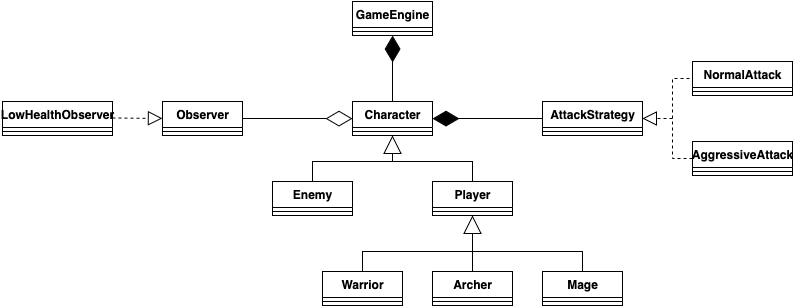

The diagram above was exported from draw.io. Its source (the exported page's mxGraphModel, read from the mxfile embedded in the PNG):
<mxGraphModel dx="1018" dy="698" grid="1" gridSize="10" guides="1" tooltips="1" connect="1" arrows="1" fold="1" page="1" pageScale="1" pageWidth="850" pageHeight="1100" math="0" shadow="0">
  <root>
    <mxCell id="0" />
    <mxCell id="1" parent="0" />
    <mxCell id="IPwQw8q9HVp6xd_4X94O-26" value="GameEngine" style="swimlane;fontStyle=1;align=center;verticalAlign=top;childLayout=stackLayout;horizontal=1;startSize=26;horizontalStack=0;resizeParent=1;resizeParentMax=0;resizeLast=0;collapsible=1;marginBottom=0;whiteSpace=wrap;html=1;" vertex="1" parent="1">
      <mxGeometry x="360" y="240" width="80" height="34" as="geometry" />
    </mxCell>
    <mxCell id="IPwQw8q9HVp6xd_4X94O-28" value="" style="line;strokeWidth=1;fillColor=none;align=left;verticalAlign=middle;spacingTop=-1;spacingLeft=3;spacingRight=3;rotatable=0;labelPosition=right;points=[];portConstraint=eastwest;strokeColor=inherit;" vertex="1" parent="IPwQw8q9HVp6xd_4X94O-26">
      <mxGeometry y="26" width="80" height="8" as="geometry" />
    </mxCell>
    <mxCell id="IPwQw8q9HVp6xd_4X94O-30" value="Character" style="swimlane;fontStyle=1;align=center;verticalAlign=top;childLayout=stackLayout;horizontal=1;startSize=26;horizontalStack=0;resizeParent=1;resizeParentMax=0;resizeLast=0;collapsible=1;marginBottom=0;whiteSpace=wrap;html=1;" vertex="1" parent="1">
      <mxGeometry x="360" y="340" width="80" height="34" as="geometry" />
    </mxCell>
    <mxCell id="IPwQw8q9HVp6xd_4X94O-31" value="" style="line;strokeWidth=1;fillColor=none;align=left;verticalAlign=middle;spacingTop=-1;spacingLeft=3;spacingRight=3;rotatable=0;labelPosition=right;points=[];portConstraint=eastwest;strokeColor=inherit;" vertex="1" parent="IPwQw8q9HVp6xd_4X94O-30">
      <mxGeometry y="26" width="80" height="8" as="geometry" />
    </mxCell>
    <mxCell id="IPwQw8q9HVp6xd_4X94O-32" value="Enemy" style="swimlane;fontStyle=1;align=center;verticalAlign=top;childLayout=stackLayout;horizontal=1;startSize=26;horizontalStack=0;resizeParent=1;resizeParentMax=0;resizeLast=0;collapsible=1;marginBottom=0;whiteSpace=wrap;html=1;" vertex="1" parent="1">
      <mxGeometry x="280" y="420" width="80" height="34" as="geometry" />
    </mxCell>
    <mxCell id="IPwQw8q9HVp6xd_4X94O-33" value="" style="line;strokeWidth=1;fillColor=none;align=left;verticalAlign=middle;spacingTop=-1;spacingLeft=3;spacingRight=3;rotatable=0;labelPosition=right;points=[];portConstraint=eastwest;strokeColor=inherit;" vertex="1" parent="IPwQw8q9HVp6xd_4X94O-32">
      <mxGeometry y="26" width="80" height="8" as="geometry" />
    </mxCell>
    <mxCell id="IPwQw8q9HVp6xd_4X94O-34" value="Player" style="swimlane;fontStyle=1;align=center;verticalAlign=top;childLayout=stackLayout;horizontal=1;startSize=26;horizontalStack=0;resizeParent=1;resizeParentMax=0;resizeLast=0;collapsible=1;marginBottom=0;whiteSpace=wrap;html=1;" vertex="1" parent="1">
      <mxGeometry x="440" y="420" width="80" height="34" as="geometry" />
    </mxCell>
    <mxCell id="IPwQw8q9HVp6xd_4X94O-35" value="" style="line;strokeWidth=1;fillColor=none;align=left;verticalAlign=middle;spacingTop=-1;spacingLeft=3;spacingRight=3;rotatable=0;labelPosition=right;points=[];portConstraint=eastwest;strokeColor=inherit;" vertex="1" parent="IPwQw8q9HVp6xd_4X94O-34">
      <mxGeometry y="26" width="80" height="8" as="geometry" />
    </mxCell>
    <mxCell id="IPwQw8q9HVp6xd_4X94O-37" value="" style="endArrow=none;html=1;rounded=0;entryX=0.5;entryY=0;entryDx=0;entryDy=0;exitX=0.5;exitY=0;exitDx=0;exitDy=0;" edge="1" parent="1" source="IPwQw8q9HVp6xd_4X94O-32" target="IPwQw8q9HVp6xd_4X94O-34">
      <mxGeometry width="50" height="50" relative="1" as="geometry">
        <mxPoint x="320" y="420" as="sourcePoint" />
        <mxPoint x="370" y="370" as="targetPoint" />
        <Array as="points">
          <mxPoint x="320" y="400" />
          <mxPoint x="480" y="400" />
        </Array>
      </mxGeometry>
    </mxCell>
    <mxCell id="IPwQw8q9HVp6xd_4X94O-38" value="" style="endArrow=block;endSize=16;endFill=0;html=1;rounded=0;entryX=0.5;entryY=1;entryDx=0;entryDy=0;" edge="1" parent="1" target="IPwQw8q9HVp6xd_4X94O-30">
      <mxGeometry width="160" relative="1" as="geometry">
        <mxPoint x="400" y="400" as="sourcePoint" />
        <mxPoint x="580" y="374" as="targetPoint" />
      </mxGeometry>
    </mxCell>
    <mxCell id="IPwQw8q9HVp6xd_4X94O-39" value="Archer" style="swimlane;fontStyle=1;align=center;verticalAlign=top;childLayout=stackLayout;horizontal=1;startSize=26;horizontalStack=0;resizeParent=1;resizeParentMax=0;resizeLast=0;collapsible=1;marginBottom=0;whiteSpace=wrap;html=1;" vertex="1" parent="1">
      <mxGeometry x="440" y="510" width="80" height="34" as="geometry" />
    </mxCell>
    <mxCell id="IPwQw8q9HVp6xd_4X94O-40" value="" style="line;strokeWidth=1;fillColor=none;align=left;verticalAlign=middle;spacingTop=-1;spacingLeft=3;spacingRight=3;rotatable=0;labelPosition=right;points=[];portConstraint=eastwest;strokeColor=inherit;" vertex="1" parent="IPwQw8q9HVp6xd_4X94O-39">
      <mxGeometry y="26" width="80" height="8" as="geometry" />
    </mxCell>
    <mxCell id="IPwQw8q9HVp6xd_4X94O-41" value="Warrior" style="swimlane;fontStyle=1;align=center;verticalAlign=top;childLayout=stackLayout;horizontal=1;startSize=26;horizontalStack=0;resizeParent=1;resizeParentMax=0;resizeLast=0;collapsible=1;marginBottom=0;whiteSpace=wrap;html=1;" vertex="1" parent="1">
      <mxGeometry x="330" y="510" width="80" height="34" as="geometry" />
    </mxCell>
    <mxCell id="IPwQw8q9HVp6xd_4X94O-42" value="" style="line;strokeWidth=1;fillColor=none;align=left;verticalAlign=middle;spacingTop=-1;spacingLeft=3;spacingRight=3;rotatable=0;labelPosition=right;points=[];portConstraint=eastwest;strokeColor=inherit;" vertex="1" parent="IPwQw8q9HVp6xd_4X94O-41">
      <mxGeometry y="26" width="80" height="8" as="geometry" />
    </mxCell>
    <mxCell id="IPwQw8q9HVp6xd_4X94O-43" value="Mage" style="swimlane;fontStyle=1;align=center;verticalAlign=top;childLayout=stackLayout;horizontal=1;startSize=26;horizontalStack=0;resizeParent=1;resizeParentMax=0;resizeLast=0;collapsible=1;marginBottom=0;whiteSpace=wrap;html=1;" vertex="1" parent="1">
      <mxGeometry x="550" y="510" width="80" height="34" as="geometry" />
    </mxCell>
    <mxCell id="IPwQw8q9HVp6xd_4X94O-44" value="" style="line;strokeWidth=1;fillColor=none;align=left;verticalAlign=middle;spacingTop=-1;spacingLeft=3;spacingRight=3;rotatable=0;labelPosition=right;points=[];portConstraint=eastwest;strokeColor=inherit;" vertex="1" parent="IPwQw8q9HVp6xd_4X94O-43">
      <mxGeometry y="26" width="80" height="8" as="geometry" />
    </mxCell>
    <mxCell id="IPwQw8q9HVp6xd_4X94O-45" value="" style="endArrow=none;html=1;rounded=0;entryX=0.5;entryY=0;entryDx=0;entryDy=0;exitX=0.5;exitY=0;exitDx=0;exitDy=0;" edge="1" parent="1" source="IPwQw8q9HVp6xd_4X94O-41" target="IPwQw8q9HVp6xd_4X94O-43">
      <mxGeometry width="50" height="50" relative="1" as="geometry">
        <mxPoint x="370" y="510" as="sourcePoint" />
        <mxPoint x="530" y="510" as="targetPoint" />
        <Array as="points">
          <mxPoint x="370" y="490" />
          <mxPoint x="590" y="490" />
        </Array>
      </mxGeometry>
    </mxCell>
    <mxCell id="IPwQw8q9HVp6xd_4X94O-47" value="" style="endArrow=block;endSize=16;endFill=0;html=1;rounded=0;entryX=0.5;entryY=1;entryDx=0;entryDy=0;exitX=0.5;exitY=0;exitDx=0;exitDy=0;" edge="1" parent="1" source="IPwQw8q9HVp6xd_4X94O-39" target="IPwQw8q9HVp6xd_4X94O-34">
      <mxGeometry width="160" relative="1" as="geometry">
        <mxPoint x="410" y="416" as="sourcePoint" />
        <mxPoint x="410" y="390" as="targetPoint" />
      </mxGeometry>
    </mxCell>
    <mxCell id="IPwQw8q9HVp6xd_4X94O-49" value="" style="endArrow=diamondThin;endFill=1;endSize=24;html=1;rounded=0;exitX=0.5;exitY=0;exitDx=0;exitDy=0;entryX=0.5;entryY=1;entryDx=0;entryDy=0;" edge="1" parent="1" source="IPwQw8q9HVp6xd_4X94O-30" target="IPwQw8q9HVp6xd_4X94O-26">
      <mxGeometry width="160" relative="1" as="geometry">
        <mxPoint x="350" y="360" as="sourcePoint" />
        <mxPoint x="510" y="360" as="targetPoint" />
      </mxGeometry>
    </mxCell>
    <mxCell id="IPwQw8q9HVp6xd_4X94O-50" value="AttackStrategy" style="swimlane;fontStyle=1;align=center;verticalAlign=top;childLayout=stackLayout;horizontal=1;startSize=26;horizontalStack=0;resizeParent=1;resizeParentMax=0;resizeLast=0;collapsible=1;marginBottom=0;whiteSpace=wrap;html=1;" vertex="1" parent="1">
      <mxGeometry x="550" y="340" width="100" height="34" as="geometry" />
    </mxCell>
    <mxCell id="IPwQw8q9HVp6xd_4X94O-51" value="" style="line;strokeWidth=1;fillColor=none;align=left;verticalAlign=middle;spacingTop=-1;spacingLeft=3;spacingRight=3;rotatable=0;labelPosition=right;points=[];portConstraint=eastwest;strokeColor=inherit;" vertex="1" parent="IPwQw8q9HVp6xd_4X94O-50">
      <mxGeometry y="26" width="100" height="8" as="geometry" />
    </mxCell>
    <mxCell id="IPwQw8q9HVp6xd_4X94O-52" value="NormalAttack" style="swimlane;fontStyle=1;align=center;verticalAlign=top;childLayout=stackLayout;horizontal=1;startSize=26;horizontalStack=0;resizeParent=1;resizeParentMax=0;resizeLast=0;collapsible=1;marginBottom=0;whiteSpace=wrap;html=1;" vertex="1" parent="1">
      <mxGeometry x="700" y="300" width="100" height="34" as="geometry" />
    </mxCell>
    <mxCell id="IPwQw8q9HVp6xd_4X94O-53" value="" style="line;strokeWidth=1;fillColor=none;align=left;verticalAlign=middle;spacingTop=-1;spacingLeft=3;spacingRight=3;rotatable=0;labelPosition=right;points=[];portConstraint=eastwest;strokeColor=inherit;" vertex="1" parent="IPwQw8q9HVp6xd_4X94O-52">
      <mxGeometry y="26" width="100" height="8" as="geometry" />
    </mxCell>
    <mxCell id="IPwQw8q9HVp6xd_4X94O-54" value="AggressiveAttack" style="swimlane;fontStyle=1;align=center;verticalAlign=top;childLayout=stackLayout;horizontal=1;startSize=26;horizontalStack=0;resizeParent=1;resizeParentMax=0;resizeLast=0;collapsible=1;marginBottom=0;whiteSpace=wrap;html=1;" vertex="1" parent="1">
      <mxGeometry x="700" y="380" width="100" height="34" as="geometry" />
    </mxCell>
    <mxCell id="IPwQw8q9HVp6xd_4X94O-55" value="" style="line;strokeWidth=1;fillColor=none;align=left;verticalAlign=middle;spacingTop=-1;spacingLeft=3;spacingRight=3;rotatable=0;labelPosition=right;points=[];portConstraint=eastwest;strokeColor=inherit;" vertex="1" parent="IPwQw8q9HVp6xd_4X94O-54">
      <mxGeometry y="26" width="100" height="8" as="geometry" />
    </mxCell>
    <mxCell id="IPwQw8q9HVp6xd_4X94O-58" value="" style="endArrow=diamondThin;endFill=1;endSize=24;html=1;rounded=0;exitX=0;exitY=0.5;exitDx=0;exitDy=0;entryX=1;entryY=0.5;entryDx=0;entryDy=0;" edge="1" parent="1" source="IPwQw8q9HVp6xd_4X94O-50" target="IPwQw8q9HVp6xd_4X94O-30">
      <mxGeometry width="160" relative="1" as="geometry">
        <mxPoint x="549" y="356" as="sourcePoint" />
        <mxPoint x="549" y="290" as="targetPoint" />
      </mxGeometry>
    </mxCell>
    <mxCell id="IPwQw8q9HVp6xd_4X94O-59" value="Observer" style="swimlane;fontStyle=1;align=center;verticalAlign=top;childLayout=stackLayout;horizontal=1;startSize=26;horizontalStack=0;resizeParent=1;resizeParentMax=0;resizeLast=0;collapsible=1;marginBottom=0;whiteSpace=wrap;html=1;" vertex="1" parent="1">
      <mxGeometry x="170" y="340" width="80" height="34" as="geometry" />
    </mxCell>
    <mxCell id="IPwQw8q9HVp6xd_4X94O-60" value="" style="line;strokeWidth=1;fillColor=none;align=left;verticalAlign=middle;spacingTop=-1;spacingLeft=3;spacingRight=3;rotatable=0;labelPosition=right;points=[];portConstraint=eastwest;strokeColor=inherit;" vertex="1" parent="IPwQw8q9HVp6xd_4X94O-59">
      <mxGeometry y="26" width="80" height="8" as="geometry" />
    </mxCell>
    <mxCell id="IPwQw8q9HVp6xd_4X94O-61" value="" style="endArrow=diamondThin;endFill=0;endSize=24;html=1;rounded=0;exitX=1;exitY=0.5;exitDx=0;exitDy=0;entryX=0;entryY=0.5;entryDx=0;entryDy=0;" edge="1" parent="1" source="IPwQw8q9HVp6xd_4X94O-59" target="IPwQw8q9HVp6xd_4X94O-30">
      <mxGeometry width="160" relative="1" as="geometry">
        <mxPoint x="190" y="430" as="sourcePoint" />
        <mxPoint x="350" y="430" as="targetPoint" />
      </mxGeometry>
    </mxCell>
    <mxCell id="IPwQw8q9HVp6xd_4X94O-66" value="LowHealthObserver" style="swimlane;fontStyle=1;align=center;verticalAlign=top;childLayout=stackLayout;horizontal=1;startSize=26;horizontalStack=0;resizeParent=1;resizeParentMax=0;resizeLast=0;collapsible=1;marginBottom=0;whiteSpace=wrap;html=1;" vertex="1" parent="1">
      <mxGeometry x="10" y="340" width="110" height="34" as="geometry" />
    </mxCell>
    <mxCell id="IPwQw8q9HVp6xd_4X94O-67" value="" style="line;strokeWidth=1;fillColor=none;align=left;verticalAlign=middle;spacingTop=-1;spacingLeft=3;spacingRight=3;rotatable=0;labelPosition=right;points=[];portConstraint=eastwest;strokeColor=inherit;" vertex="1" parent="IPwQw8q9HVp6xd_4X94O-66">
      <mxGeometry y="26" width="110" height="8" as="geometry" />
    </mxCell>
    <mxCell id="IPwQw8q9HVp6xd_4X94O-69" value="" style="endArrow=block;dashed=1;endFill=0;endSize=12;html=1;rounded=0;" edge="1" parent="1">
      <mxGeometry width="160" relative="1" as="geometry">
        <mxPoint x="120" y="356.5" as="sourcePoint" />
        <mxPoint x="170" y="357" as="targetPoint" />
      </mxGeometry>
    </mxCell>
    <mxCell id="IPwQw8q9HVp6xd_4X94O-70" value="" style="endArrow=block;dashed=1;endFill=0;endSize=12;html=1;rounded=0;entryX=1;entryY=0.5;entryDx=0;entryDy=0;" edge="1" parent="1" target="IPwQw8q9HVp6xd_4X94O-50">
      <mxGeometry width="160" relative="1" as="geometry">
        <mxPoint x="680" y="357" as="sourcePoint" />
        <mxPoint x="210" y="360.5" as="targetPoint" />
      </mxGeometry>
    </mxCell>
    <mxCell id="IPwQw8q9HVp6xd_4X94O-72" value="" style="endArrow=none;dashed=1;html=1;rounded=0;entryX=0;entryY=0.5;entryDx=0;entryDy=0;exitX=0;exitY=0.5;exitDx=0;exitDy=0;" edge="1" parent="1" source="IPwQw8q9HVp6xd_4X94O-54" target="IPwQw8q9HVp6xd_4X94O-52">
      <mxGeometry width="50" height="50" relative="1" as="geometry">
        <mxPoint x="630" y="355" as="sourcePoint" />
        <mxPoint x="680" y="305" as="targetPoint" />
        <Array as="points">
          <mxPoint x="680" y="397" />
          <mxPoint x="680" y="317" />
        </Array>
      </mxGeometry>
    </mxCell>
  </root>
</mxGraphModel>